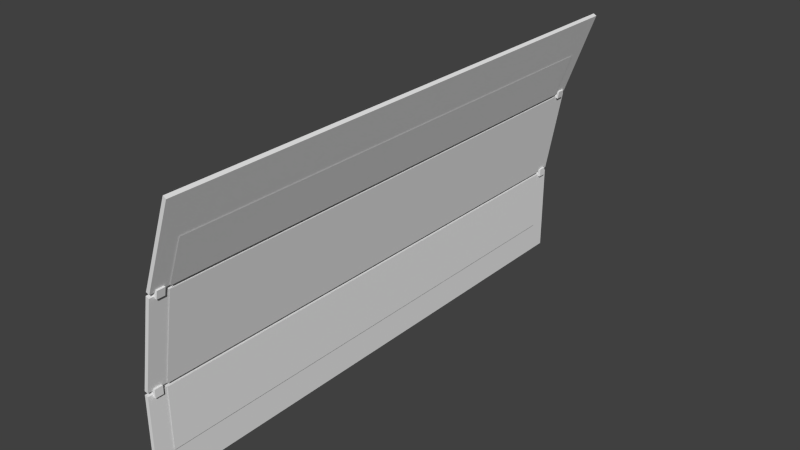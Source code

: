 # Source: stklib_princessSaraDepartureAirport_a.blend  (saved by Blender 2.72.0; exported with 4.5.12 LTS)
import bpy
from mathutils import Matrix  # noqa: F401  (used for matrix-valued properties, if any)

bpy.ops.wm.read_factory_settings(use_empty=True)
scene = bpy.context.scene
scene.name = 'Scene'

# ---- collections
col_collection_1 = bpy.data.collections.new('Collection 1'); scene.collection.children.link(col_collection_1)

# ---- materials (node trees are filled in below, after node groups)
mat_material = bpy.data.materials.new('Material')
mat_material.alpha_threshold = 0.0
mat_material.use_transparent_shadow = False
mat_material.roughness = 0.5
mat_material.line_color = (0.0, 0.0, 0.0, 1.0)

# ---- material node trees

# ---- world
world_world = bpy.data.worlds.new('World'); scene.world = world_world
world_world.color = (0.05088, 0.05088, 0.05088)
world_world.use_sun_shadow = False
world_world.sun_shadow_jitter_overblur = 0.0
world_world.cycles.sampling_method = 'MANUAL'
world_world.cycles.sample_map_resolution = 256

# ---- meshes
me_cube = bpy.data.meshes.new('Cube')
me_cube.from_pydata([(0.5643, -7.5, 4.21), (0.128, -7.5, 1.739), (0.128, 7.5, 1.739), (0.5643, 7.5, 4.21), (0.6583, 7.5, 4.175), (0.2265, 7.5, 1.722), (0.2265, -7.5, 1.722), (0.6583, -7.5, 4.175), (0.6583, 7.5, 4.175), (0.2265, 7.5, 1.722), (0.2265, -7.5, 1.722), (0.6583, -7.5, 4.175), (0.2265, -7.0, 1.722), (0.2265, 7.0, 1.722), (0.6583, -7.0, 4.175), (0.6583, 7.0, 4.175), (1.45, -7.5, 6.663), (0.5909, -7.5, 4.306), (0.5909, 7.5, 4.306), (1.45, 7.5, 6.663), (1.536, 7.5, 6.613), (0.6848, 7.5, 4.272), (0.6848, -7.5, 4.272), (1.536, -7.5, 6.613), (1.536, 7.5, 6.613), (0.6848, 7.5, 4.272), (0.6848, -7.5, 4.272), (1.536, -7.5, 6.613), (0.6848, -7.0, 4.272), (0.6848, 7.0, 4.272), (1.536, -7.0, 6.613), (1.536, 7.0, 6.613), (0.1185, -7.5, 1.64), (0.1178, -7.5, -0.8687), (0.1178, 7.5, -0.8687), (0.1185, 7.5, 1.64), (0.217, 7.5, 1.623), (0.2178, 7.5, -0.8687), (0.2178, -7.5, -0.8687), (0.217, -7.5, 1.623), (0.217, 7.5, 1.623), (0.2178, 7.5, -0.8687), (0.2178, -7.5, -0.8687), (0.217, -7.5, 1.623), (0.2178, -7.0, -0.8687), (0.2178, 7.0, -0.8687), (0.217, -7.0, 1.623), (0.217, 7.0, 1.623), (0.6848, -7.0, 4.272), (0.6848, 7.0, 4.272), (1.536, -7.0, 6.613), (1.536, 7.0, 6.613), (0.2178, -7.0, -0.8687), (0.2178, 7.0, -0.8687), (0.217, -7.0, 1.623), (0.217, 7.0, 1.623), (0.2175, -7.0, -0.03829), (0.2175, 7.0, -0.03829), (1.139, -7.0, 5.52), (1.139, 7.0, 5.52), (0.2549, -7.0, 1.722), (0.2549, 7.0, 1.722), (0.6867, -7.0, 4.175), (0.6867, 7.0, 4.175), (0.7133, -7.0, 4.272), (0.7133, 7.0, 4.272), (0.2454, -7.0, 1.623), (0.2454, 7.0, 1.623), (0.2459, -7.0, -0.03829), (0.2459, 7.0, -0.03829), (1.167, -7.0, 5.52), (1.167, 7.0, 5.52), (0.06471, -7.359, 1.544), (0.06471, -7.141, 1.544), (0.2834, -7.141, 1.544), (0.2834, -7.359, 1.544), (0.06471, -7.359, 1.763), (0.06471, -7.141, 1.763), (0.2834, -7.141, 1.763), (0.2834, -7.359, 1.763), (0.06471, 7.138, 1.544), (0.06471, 7.357, 1.544), (0.2834, 7.357, 1.544), (0.2834, 7.138, 1.544), (0.06471, 7.138, 1.763), (0.06471, 7.357, 1.763), (0.2834, 7.357, 1.763), (0.2834, 7.138, 1.763), (0.4936, -7.359, 4.152), (0.4936, -7.141, 4.152), (0.7083, -7.141, 4.111), (0.7083, -7.359, 4.111), (0.5352, -7.359, 4.367), (0.5352, -7.141, 4.367), (0.7499, -7.141, 4.325), (0.7499, -7.359, 4.325), (0.4936, 7.138, 4.152), (0.4936, 7.357, 4.152), (0.7083, 7.357, 4.111), (0.7083, 7.138, 4.111), (0.5352, 7.138, 4.367), (0.5352, 7.357, 4.367), (0.7499, 7.357, 4.325), (0.7499, 7.138, 4.325)], [], [(1, 2, 5, 6), (4, 3, 0, 7), (11, 10, 12, 14), (0, 3, 2, 1), (7, 0, 1, 6), (5, 2, 3, 4), (15, 13, 9, 8), (14, 12, 13, 15), (17, 18, 21, 22), (20, 19, 16, 23), (27, 26, 28, 30), (16, 19, 18, 17), (23, 16, 17, 22), (21, 18, 19, 20), (31, 29, 25, 24), (33, 34, 37, 38), (36, 35, 32, 39), (43, 42, 44, 46), (32, 35, 34, 33), (39, 32, 33, 38), (37, 34, 35, 36), (47, 45, 41, 40), (54, 56, 57, 55), (56, 52, 53, 57), (50, 58, 59, 51), (58, 48, 49, 59), (62, 60, 61, 63), (66, 68, 69, 67), (70, 64, 65, 71), (76, 77, 73, 72), (77, 78, 74, 73), (78, 79, 75, 74), (79, 76, 72, 75), (72, 73, 74, 75), (79, 78, 77, 76), (84, 85, 81, 80), (85, 86, 82, 81), (86, 87, 83, 82), (87, 84, 80, 83), (80, 81, 82, 83), (87, 86, 85, 84), (92, 93, 89, 88), (93, 94, 90, 89), (94, 95, 91, 90), (95, 92, 88, 91), (88, 89, 90, 91), (95, 94, 93, 92), (100, 101, 97, 96), (101, 102, 98, 97), (102, 103, 99, 98), (103, 100, 96, 99), (96, 97, 98, 99), (103, 102, 101, 100)])
_uv = me_cube.uv_layers.new(name='UVMap')
_uv.uv.foreach_set('vector', [0.7599, 0.234, 0.7599, 1.553, 0.7372, 1.551, 0.7372, 0.2326, 0.7372, -1.653, 0.7599, -1.656, 0.7599, -0.3437, 0.7372, -0.3411, 0.913, 0.8327, 0.08916, 0.8327, 0.08916, 0.9998, 0.913, 0.9998, 0.25, 1.0, 0.25, 0.0, 0.002344, 0.0, 0.002344, 1.0, 0.7372, -0.3411, 0.7599, -0.3437, 0.7599, 0.234, 0.7372, 0.2326, 0.7372, 1.551, 0.7599, 1.553, 0.7599, 2.13, 0.7372, 2.125, 0.913, 0.9982, 0.08916, 0.9982, 0.08916, 0.8329, 0.913, 0.8329, 0.0001265, 0.5344, 0.0001267, 0.3564, 0.9999, 0.3564, 0.9999, 0.5344, 0.7599, 0.234, 0.7599, 1.553, 0.7372, 1.551, 0.7372, 0.2326, 0.7372, -1.653, 0.7599, -1.656, 0.7599, -0.3437, 0.7372, -0.3411, 0.913, 0.8327, 0.08916, 0.8327, 0.08916, 0.9998, 0.913, 0.9998, 0.25, 1.0, 0.25, 0.0, 0.002344, 0.0, 0.002344, 1.0, 0.7372, -0.3411, 0.7599, -0.3437, 0.7599, 0.234, 0.7372, 0.2326, 0.7372, 1.551, 0.7599, 1.553, 0.7599, 2.13, 0.7372, 2.125, 0.913, 0.9982, 0.08916, 0.9982, 0.08916, 0.8329, 0.913, 0.8329, 0.7599, 0.234, 0.7599, 1.553, 0.7372, 1.551, 0.7372, 0.2326, 0.7372, -1.653, 0.7599, -1.656, 0.7599, -0.3437, 0.7372, -0.3411, 0.913, 0.8327, 0.08916, 0.8327, 0.08916, 0.9998, 0.913, 0.9998, 0.25, 1.0, 0.25, 0.0, 0.002344, 0.0, 0.002344, 1.0, 0.7372, -0.3411, 0.7599, -0.3437, 0.7599, 0.234, 0.7372, 0.2326, 0.7372, 1.551, 0.7599, 1.553, 0.7599, 2.13, 0.7372, 2.125, 0.913, 0.9982, 0.08916, 0.9982, 0.08916, 0.8329, 0.913, 0.8329, 0.0001265, 0.5908, 0.0001266, 0.3108, 0.9999, 0.3108, 0.9999, 0.5908, 0.0001266, 0.1395, 0.0001267, 0.0001266, 0.9999, 0.0001265, 0.9999, 0.1395, 0.0001265, 0.9953, 0.0001266, 0.6379, 0.9999, 0.6379, 0.9999, 0.9953, 0.0001266, 0.2969, 0.0001267, 0.1783, 0.9999, 0.1783, 0.9999, 0.2969, -0.01271, 0.406, -0.01271, 0.01407, 0.9915, 0.01407, 0.9915, 0.406, -0.01271, 0.01407, -0.01271, -0.2478, 0.9915, -0.2478, 0.9915, 0.01407, -0.01271, 0.6144, -0.01271, 0.406, 0.9915, 0.406, 0.9915, 0.6144, 0.0, 1.0, 0.0, 0.6667, 0.5, 0.6667, 0.5, 1.0, 0.5, 0.3333, 0.5, 4.543e-08, 1.0, 0.0, 1.0, 0.3333, 0.5, 1.0, 0.5, 0.6667, 1.0, 0.6667, 1.0, 1.0, 0.0, 0.0, 0.5, 0.0, 0.5, 0.3333, 0.0, 0.3333, 1.0, 0.3333, 1.0, 0.6667, 0.5, 0.6667, 0.5, 0.3333, 0.5, 0.3333, 0.5, 0.6667, 0.0, 0.6667, 1.703e-07, 0.3333, 0.0, 1.0, 0.0, 0.6667, 0.5, 0.6667, 0.5, 1.0, 0.5, 0.3333, 0.5, 4.543e-08, 1.0, 0.0, 1.0, 0.3333, 0.5, 1.0, 0.5, 0.6667, 1.0, 0.6667, 1.0, 1.0, 0.0, 0.0, 0.5, 0.0, 0.5, 0.3333, 0.0, 0.3333, 1.0, 0.3333, 1.0, 0.6667, 0.5, 0.6667, 0.5, 0.3333, 0.5, 0.3333, 0.5, 0.6667, 0.0, 0.6667, 1.703e-07, 0.3333, 0.0, 1.0, 0.0, 0.6667, 0.5, 0.6667, 0.5, 1.0, 0.5, 0.3333, 0.5, 4.543e-08, 1.0, 0.0, 1.0, 0.3333, 0.5, 1.0, 0.5, 0.6667, 1.0, 0.6667, 1.0, 1.0, 0.0, 0.0, 0.5, 0.0, 0.5, 0.3333, 0.0, 0.3333, 1.0, 0.3333, 1.0, 0.6667, 0.5, 0.6667, 0.5, 0.3333, 0.5, 0.3333, 0.5, 0.6667, 0.0, 0.6667, 1.703e-07, 0.3333, 0.0, 1.0, 0.0, 0.6667, 0.5, 0.6667, 0.5, 1.0, 0.5, 0.3333, 0.5, 4.543e-08, 1.0, 0.0, 1.0, 0.3333, 0.5, 1.0, 0.5, 0.6667, 1.0, 0.6667, 1.0, 1.0, 0.0, 0.0, 0.5, 0.0, 0.5, 0.3333, 0.0, 0.3333, 1.0, 0.3333, 1.0, 0.6667, 0.5, 0.6667, 0.5, 0.3333, 0.5, 0.3333, 0.5, 0.6667, 0.0, 0.6667, 1.703e-07, 0.3333])
me_cube.materials.append(mat_material)
me_cube.use_remesh_preserve_volume = False
me_cube.use_remesh_preserve_attributes = False
me_cube.use_mirror_vertex_groups = False
me_cube.update()

# ---- objects
ob_stklib_princesssaradepartureairport_a_main = bpy.data.objects.new('stklib_princessSaraDepartureAirport_a_main', me_cube)

# ---- transforms, parenting, visibility, modifiers, constraints
ob_stklib_princesssaradepartureairport_a_main.location = (0.0, 0.0, 0.0)
ob_stklib_princesssaradepartureairport_a_main.lock_rotations_4d = False
ob_stklib_princesssaradepartureairport_a_main.empty_display_type = 'ARROWS'
ob_stklib_princesssaradepartureairport_a_main.lineart.crease_threshold = 0.0
_m = ob_stklib_princesssaradepartureairport_a_main.modifiers.new('EdgeSplit', 'EDGE_SPLIT')

# ---- collection membership
col_collection_1.objects.link(ob_stklib_princesssaradepartureairport_a_main)

# ---- scene / render settings (as saved in the file)
scene.frame_start = 1; scene.frame_end = 250; scene.frame_set(1)
scene.render.engine = 'BLENDER_EEVEE_NEXT'
scene.render.resolution_percentage = 50
scene.render.dither_intensity = 0.0
scene.cycles.use_denoising = False
scene.cycles.samples = 10
scene.cycles.sampling_pattern = 'TABULATED_SOBOL'
scene.cycles.light_sampling_threshold = 0.0
scene.cycles.use_adaptive_sampling = False
scene.cycles.use_light_tree = False
scene.cycles.blur_glossy = 0.0
scene.cycles.pixel_filter_type = 'GAUSSIAN'
scene.cycles.sample_clamp_indirect = 0.0
scene.view_settings.view_transform = 'Standard'
bpy.context.view_layer.update()

# ---- added for rendering (the .blend has no active camera and no usable light): camera, sun
cam_auto = bpy.data.cameras.new('AutoCamera')
cam_auto.lens = 50.0
cam_auto.sensor_width = 36.0
cam_auto.clip_end = 1000.0
ob_auto_camera = bpy.data.objects.new('AutoCamera', cam_auto)
scene.collection.objects.link(ob_auto_camera)
ob_auto_camera.location = (16.3897, -18.7071, 15.3685)
ob_auto_camera.rotation_euler = (1.09748, -7.21219e-08, 0.694738)
scene.camera = ob_auto_camera
light_auto_sun = bpy.data.lights.new('AutoSun', 'SUN')
light_auto_sun.energy = 3.0
light_auto_sun.angle = 0.0523599
ob_auto_sun = bpy.data.objects.new('AutoSun', light_auto_sun)
scene.collection.objects.link(ob_auto_sun)
ob_auto_sun.rotation_euler = (0.872665, 0.174533, 0.523599)
bpy.context.view_layer.update()
